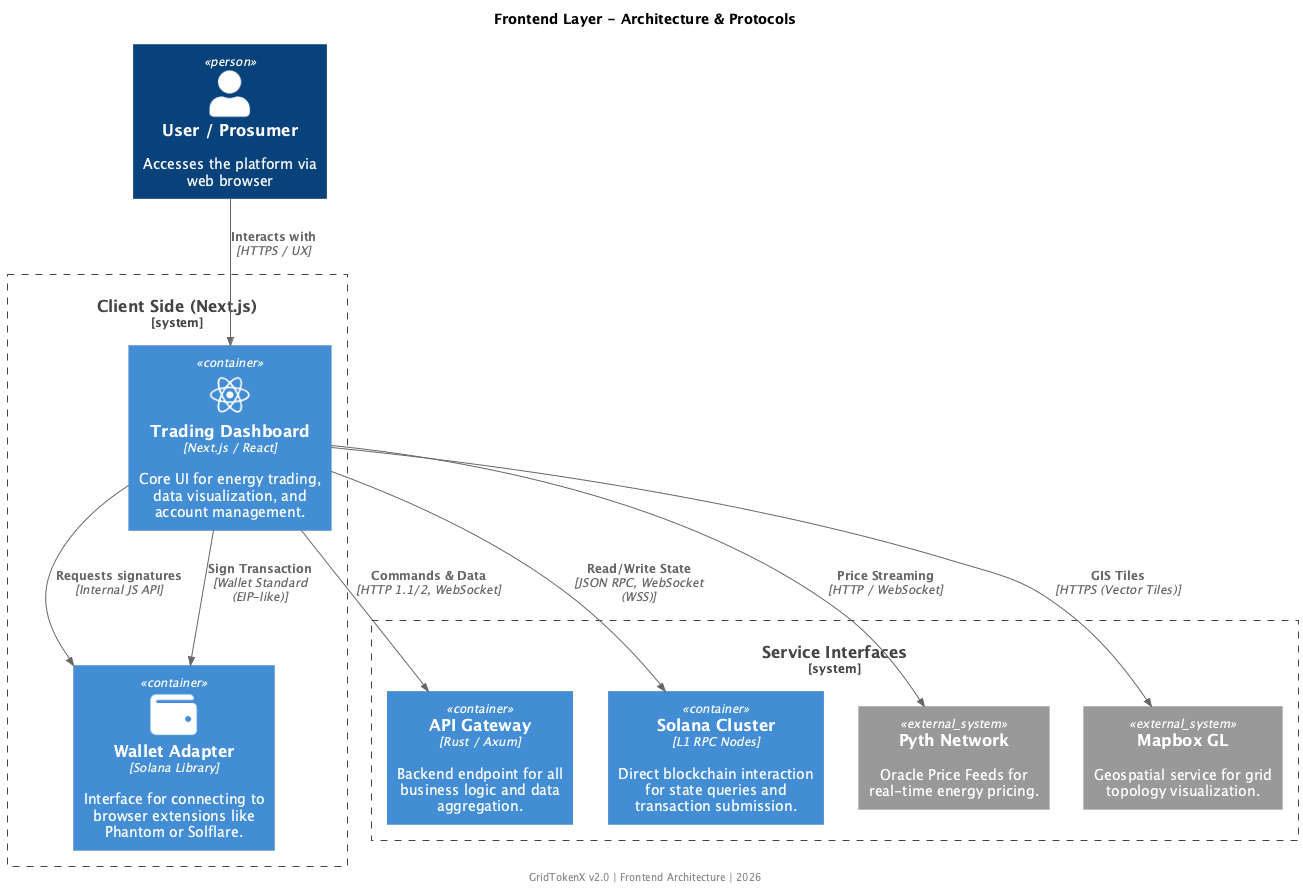

The diagram above was rendered by PlantUML. Its source (embedded in the PNG):
@startuml
!include <C4/C4_Container>
!include <tupadr3/devicons/react>
!include <tupadr3/font-awesome-5/user>
!include <tupadr3/font-awesome-5/wallet>



title **Frontend Layer - Architecture & Protocols**

Person(user, "User / Prosumer", "Accesses the platform via web browser", $sprite="user")

System_Boundary(frontend_boundary, "Client Side (Next.js)") {
    Container(trading_app, "Trading Dashboard", "Next.js / React", "Core UI for energy trading, data visualization, and account management.", $sprite="react")
    Container(wallet_adapter, "Wallet Adapter", "Solana Library", "Interface for connecting to browser extensions like Phantom or Solflare.", $sprite="wallet")
}

System_Boundary(interfaces, "Service Interfaces") {
    Container(api_gateway, "API Gateway", "Rust / Axum", "Backend endpoint for all business logic and data aggregation.")
    Container(solana_rpc, "Solana Cluster", "L1 RPC Nodes", "Direct blockchain interaction for state queries and transaction submission.")
    System_Ext(pyth, "Pyth Network", "Oracle Price Feeds for real-time energy pricing.")
    System_Ext(mapbox, "Mapbox GL", "Geospatial service for grid topology visualization.")
}

' External Interactions
Rel(user, trading_app, "Interacts with", "HTTPS / UX")
Rel(trading_app, wallet_adapter, "Requests signatures", "Internal JS API")

' Network Protocols
Rel(trading_app, api_gateway, "Commands & Data", "HTTP 1.1/2, WebSocket")
Rel(trading_app, solana_rpc, "Read/Write State", "JSON RPC, WebSocket (WSS)")
Rel(trading_app, wallet_adapter, "Sign Transaction", "Wallet Standard (EIP-like)")
Rel(trading_app, pyth, "Price Streaming", "HTTP / WebSocket")
Rel(trading_app, mapbox, "GIS Tiles", "HTTPS (Vector Tiles)")

footer GridTokenX v2.0 | Frontend Architecture | 2026
@enduml